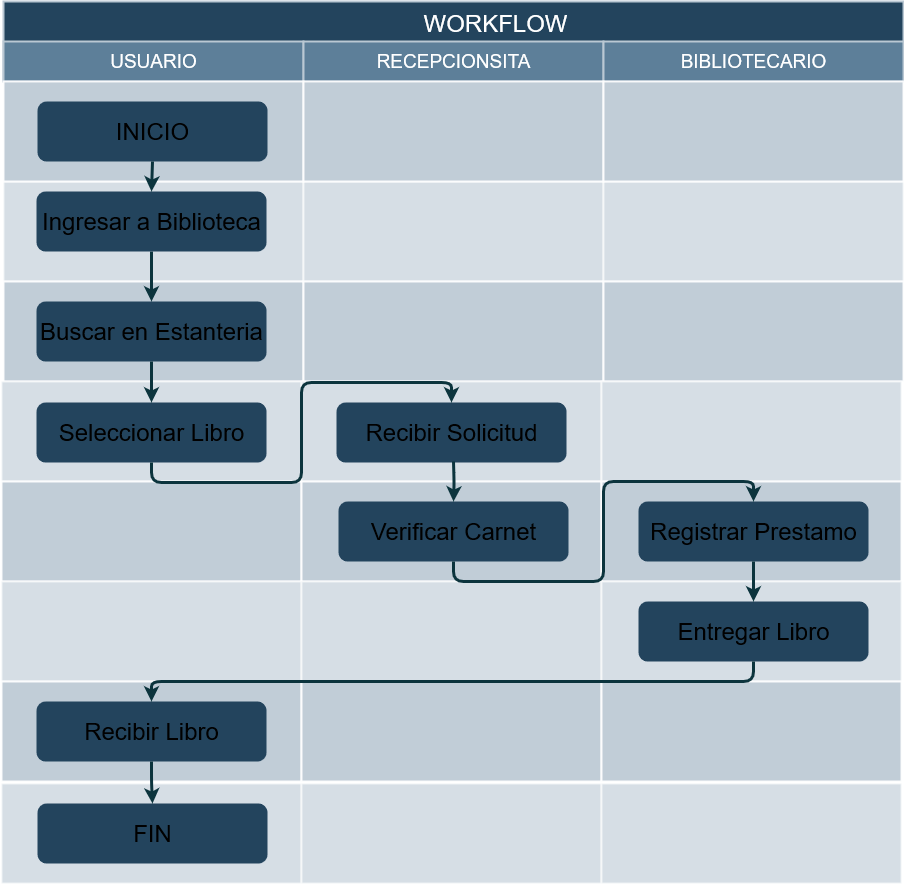

The diagram above was exported from draw.io. Its source (the exported page's mxGraphModel, read from the mxfile embedded in the PNG):
<mxGraphModel dx="1760" dy="84" grid="0" gridSize="10" guides="1" tooltips="1" connect="1" arrows="1" fold="1" page="0" pageScale="1" pageWidth="1169" pageHeight="827" background="none" math="0" shadow="0">
  <root>
    <mxCell id="0" />
    <mxCell id="1" parent="0" />
    <mxCell id="56" value="&lt;div&gt;WORKFLOW&lt;/div&gt;&lt;div&gt;&lt;br&gt;&lt;/div&gt;" style="strokeColor=#BAC8D3;fillColor=#23445D;fontSize=24;strokeWidth=2;fontFamily=Helvetica;html=1;fontColor=#FFFFFF;fontStyle=0;spacingBottom=8;spacingRight=0;spacingLeft=83;" parent="1" vertex="1">
      <mxGeometry x="260" y="910" width="900" height="80" as="geometry" />
    </mxCell>
    <mxCell id="68" value="" style="strokeColor=#FFFFFF;fillColor=#BAC8D3;fontSize=18;strokeWidth=2;fontFamily=Helvetica;html=1;opacity=60;" parent="1" vertex="1">
      <mxGeometry x="260" y="1090" width="300" height="100" as="geometry" />
    </mxCell>
    <mxCell id="69" value="" style="strokeColor=#FFFFFF;fillColor=#BAC8D3;fontSize=18;strokeWidth=2;fontFamily=Helvetica;html=1;opacity=90;" parent="1" vertex="1">
      <mxGeometry x="260" y="1190" width="300" height="100" as="geometry" />
    </mxCell>
    <mxCell id="89" style="edgeStyle=orthogonalEdgeStyle;rounded=1;jumpStyle=none;html=1;labelBackgroundColor=#ffffff;startArrow=none;startFill=0;endArrow=classic;jettySize=auto;orthogonalLoop=1;strokeColor=#0C343D;strokeWidth=3;fontFamily=Helvetica;fontSize=11;fontColor=#000000;exitX=0.5;exitY=1;exitDx=0;exitDy=0;entryX=0.5;entryY=0;entryDx=0;entryDy=0;" parent="1" source="90" target="n_mozeSC_WwpuEqmwc1o-212" edge="1">
      <mxGeometry relative="1" as="geometry">
        <Array as="points" />
        <mxPoint x="160" y="1190" as="sourcePoint" />
        <mxPoint x="408" y="1200" as="targetPoint" />
      </mxGeometry>
    </mxCell>
    <mxCell id="90" value="&lt;font style=&quot;font-size: 24px;&quot;&gt;Ingresar a Biblioteca&lt;/font&gt;" style="rounded=1;fillColor=#23445D;strokeColor=none;strokeWidth=2;fontFamily=Helvetica;html=1;gradientColor=none;" parent="1" vertex="1">
      <mxGeometry x="293" y="1100" width="230" height="60" as="geometry" />
    </mxCell>
    <mxCell id="140" value="" style="group" parent="1" connectable="0" vertex="1">
      <mxGeometry x="260" y="950" width="300" height="40" as="geometry" />
    </mxCell>
    <mxCell id="141" value="USUARIO" style="strokeColor=#BAC8D3;fillColor=#5d7f99;fontSize=19;strokeWidth=2;fontFamily=Helvetica;html=1;labelBackgroundColor=none;fontColor=#FFFFFF;" parent="140" vertex="1">
      <mxGeometry width="299.99952198091125" height="40" as="geometry" />
    </mxCell>
    <mxCell id="142" value="RECEPCIONSITA" style="strokeColor=#BAC8D3;fillColor=#5d7f99;fontSize=19;strokeWidth=2;fontFamily=Helvetica;html=1;labelBackgroundColor=none;fontColor=#FFFFFF;" parent="140" vertex="1">
      <mxGeometry x="299.99952198091125" width="299.99952198091125" height="40" as="geometry" />
    </mxCell>
    <mxCell id="143" value="BIBLIOTECARIO" style="strokeColor=#BAC8D3;fillColor=#5d7f99;fontSize=19;strokeWidth=2;fontFamily=Helvetica;html=1;labelBackgroundColor=none;fontColor=#FFFFFF;" parent="140" vertex="1">
      <mxGeometry x="599.9990439618224" width="300" height="40" as="geometry" />
    </mxCell>
    <mxCell id="n_mozeSC_WwpuEqmwc1o-148" value="" style="strokeColor=#FFFFFF;fillColor=#BAC8D3;fontSize=18;strokeWidth=2;fontFamily=Helvetica;html=1;opacity=60;" parent="1" vertex="1">
      <mxGeometry x="560" y="1090" width="300" height="100" as="geometry" />
    </mxCell>
    <mxCell id="n_mozeSC_WwpuEqmwc1o-149" value="" style="strokeColor=#FFFFFF;fillColor=#BAC8D3;fontSize=18;strokeWidth=2;fontFamily=Helvetica;html=1;opacity=90;" parent="1" vertex="1">
      <mxGeometry x="560" y="1190" width="300" height="100" as="geometry" />
    </mxCell>
    <mxCell id="n_mozeSC_WwpuEqmwc1o-152" value="" style="strokeColor=#FFFFFF;fillColor=#BAC8D3;fontSize=18;strokeWidth=2;fontFamily=Helvetica;html=1;opacity=60;" parent="1" vertex="1">
      <mxGeometry x="860" y="1090" width="300" height="100" as="geometry" />
    </mxCell>
    <mxCell id="n_mozeSC_WwpuEqmwc1o-153" value="" style="strokeColor=#FFFFFF;fillColor=#BAC8D3;fontSize=18;strokeWidth=2;fontFamily=Helvetica;html=1;opacity=90;" parent="1" vertex="1">
      <mxGeometry x="860" y="1190" width="300" height="100" as="geometry" />
    </mxCell>
    <mxCell id="n_mozeSC_WwpuEqmwc1o-156" value="" style="strokeColor=#FFFFFF;fillColor=#BAC8D3;fontSize=18;strokeWidth=2;fontFamily=Helvetica;html=1;opacity=60;" parent="1" vertex="1">
      <mxGeometry x="258" y="1290" width="300" height="100" as="geometry" />
    </mxCell>
    <mxCell id="n_mozeSC_WwpuEqmwc1o-157" value="" style="strokeColor=#FFFFFF;fillColor=#BAC8D3;fontSize=18;strokeWidth=2;fontFamily=Helvetica;html=1;opacity=90;" parent="1" vertex="1">
      <mxGeometry x="258" y="1390" width="300" height="100" as="geometry" />
    </mxCell>
    <mxCell id="n_mozeSC_WwpuEqmwc1o-160" value="" style="strokeColor=#FFFFFF;fillColor=#BAC8D3;fontSize=18;strokeWidth=2;fontFamily=Helvetica;html=1;opacity=60;" parent="1" vertex="1">
      <mxGeometry x="558" y="1290" width="300" height="100" as="geometry" />
    </mxCell>
    <mxCell id="n_mozeSC_WwpuEqmwc1o-161" value="" style="strokeColor=#FFFFFF;fillColor=#BAC8D3;fontSize=18;strokeWidth=2;fontFamily=Helvetica;html=1;opacity=90;" parent="1" vertex="1">
      <mxGeometry x="558" y="1390" width="300" height="100" as="geometry" />
    </mxCell>
    <mxCell id="n_mozeSC_WwpuEqmwc1o-164" value="" style="strokeColor=#FFFFFF;fillColor=#BAC8D3;fontSize=18;strokeWidth=2;fontFamily=Helvetica;html=1;opacity=60;" parent="1" vertex="1">
      <mxGeometry x="858" y="1290" width="300" height="100" as="geometry" />
    </mxCell>
    <mxCell id="n_mozeSC_WwpuEqmwc1o-165" value="" style="strokeColor=#FFFFFF;fillColor=#BAC8D3;fontSize=18;strokeWidth=2;fontFamily=Helvetica;html=1;opacity=90;" parent="1" vertex="1">
      <mxGeometry x="858" y="1390" width="300" height="100" as="geometry" />
    </mxCell>
    <mxCell id="n_mozeSC_WwpuEqmwc1o-168" value="" style="strokeColor=#FFFFFF;fillColor=#BAC8D3;fontSize=18;strokeWidth=2;fontFamily=Helvetica;html=1;opacity=60;" parent="1" vertex="1">
      <mxGeometry x="258" y="1490" width="300" height="100" as="geometry" />
    </mxCell>
    <mxCell id="n_mozeSC_WwpuEqmwc1o-169" value="" style="strokeColor=#FFFFFF;fillColor=#BAC8D3;fontSize=18;strokeWidth=2;fontFamily=Helvetica;html=1;opacity=90;" parent="1" vertex="1">
      <mxGeometry x="258" y="1590" width="300" height="100" as="geometry" />
    </mxCell>
    <mxCell id="n_mozeSC_WwpuEqmwc1o-172" value="" style="strokeColor=#FFFFFF;fillColor=#BAC8D3;fontSize=18;strokeWidth=2;fontFamily=Helvetica;html=1;opacity=60;" parent="1" vertex="1">
      <mxGeometry x="558" y="1490" width="300" height="100" as="geometry" />
    </mxCell>
    <mxCell id="n_mozeSC_WwpuEqmwc1o-173" value="" style="strokeColor=#FFFFFF;fillColor=#BAC8D3;fontSize=18;strokeWidth=2;fontFamily=Helvetica;html=1;opacity=90;" parent="1" vertex="1">
      <mxGeometry x="558" y="1590" width="300" height="100" as="geometry" />
    </mxCell>
    <mxCell id="n_mozeSC_WwpuEqmwc1o-176" value="" style="strokeColor=#FFFFFF;fillColor=#BAC8D3;fontSize=18;strokeWidth=2;fontFamily=Helvetica;html=1;opacity=60;" parent="1" vertex="1">
      <mxGeometry x="858" y="1490" width="300" height="100" as="geometry" />
    </mxCell>
    <mxCell id="n_mozeSC_WwpuEqmwc1o-177" value="" style="strokeColor=#FFFFFF;fillColor=#BAC8D3;fontSize=18;strokeWidth=2;fontFamily=Helvetica;html=1;opacity=90;" parent="1" vertex="1">
      <mxGeometry x="858" y="1590" width="300" height="100" as="geometry" />
    </mxCell>
    <mxCell id="n_mozeSC_WwpuEqmwc1o-212" value="&lt;font style=&quot;font-size: 24px;&quot;&gt;Buscar en Estanteria&lt;br&gt;&lt;/font&gt;" style="rounded=1;fillColor=#23445D;strokeColor=none;strokeWidth=2;fontFamily=Helvetica;html=1;gradientColor=none;" parent="1" vertex="1">
      <mxGeometry x="293" y="1210" width="230" height="60" as="geometry" />
    </mxCell>
    <mxCell id="n_mozeSC_WwpuEqmwc1o-213" value="&lt;font style=&quot;font-size: 24px;&quot;&gt;Seleccionar Libro&lt;br&gt;&lt;/font&gt;" style="rounded=1;fillColor=#23445D;strokeColor=none;strokeWidth=2;fontFamily=Helvetica;html=1;gradientColor=none;" parent="1" vertex="1">
      <mxGeometry x="293" y="1311" width="230" height="60" as="geometry" />
    </mxCell>
    <mxCell id="n_mozeSC_WwpuEqmwc1o-215" style="edgeStyle=orthogonalEdgeStyle;rounded=1;jumpStyle=none;html=1;labelBackgroundColor=#ffffff;startArrow=none;startFill=0;endArrow=classic;jettySize=auto;orthogonalLoop=1;strokeColor=#0C343D;strokeWidth=3;fontFamily=Helvetica;fontSize=11;fontColor=#000000;exitX=0.5;exitY=1;exitDx=0;exitDy=0;entryX=0.5;entryY=0;entryDx=0;entryDy=0;" parent="1" source="n_mozeSC_WwpuEqmwc1o-212" target="n_mozeSC_WwpuEqmwc1o-213" edge="1">
      <mxGeometry relative="1" as="geometry">
        <Array as="points" />
        <mxPoint x="418" y="1170" as="sourcePoint" />
        <mxPoint x="418" y="1220" as="targetPoint" />
      </mxGeometry>
    </mxCell>
    <mxCell id="n_mozeSC_WwpuEqmwc1o-216" value="&lt;font style=&quot;font-size: 24px;&quot;&gt;Recibir Solicitud&lt;br&gt;&lt;/font&gt;" style="rounded=1;fillColor=#23445D;strokeColor=none;strokeWidth=2;fontFamily=Helvetica;html=1;gradientColor=none;" parent="1" vertex="1">
      <mxGeometry x="593" y="1311" width="230" height="60" as="geometry" />
    </mxCell>
    <mxCell id="n_mozeSC_WwpuEqmwc1o-217" value="&lt;div&gt;&lt;font style=&quot;font-size: 24px;&quot;&gt;Verificar Carnet&lt;/font&gt;&lt;/div&gt;" style="rounded=1;fillColor=#23445D;strokeColor=none;strokeWidth=2;fontFamily=Helvetica;html=1;gradientColor=none;" parent="1" vertex="1">
      <mxGeometry x="595" y="1410" width="230" height="60" as="geometry" />
    </mxCell>
    <mxCell id="n_mozeSC_WwpuEqmwc1o-218" value="&lt;font style=&quot;font-size: 24px;&quot;&gt;Registrar Prestamo&lt;br&gt;&lt;/font&gt;" style="rounded=1;fillColor=#23445D;strokeColor=none;strokeWidth=2;fontFamily=Helvetica;html=1;gradientColor=none;" parent="1" vertex="1">
      <mxGeometry x="895" y="1410" width="230" height="60" as="geometry" />
    </mxCell>
    <mxCell id="n_mozeSC_WwpuEqmwc1o-219" value="&lt;font style=&quot;font-size: 24px;&quot;&gt;Entregar Libro&lt;br&gt;&lt;/font&gt;" style="rounded=1;fillColor=#23445D;strokeColor=none;strokeWidth=2;fontFamily=Helvetica;html=1;gradientColor=none;" parent="1" vertex="1">
      <mxGeometry x="895" y="1510" width="230" height="60" as="geometry" />
    </mxCell>
    <mxCell id="n_mozeSC_WwpuEqmwc1o-220" value="&lt;font style=&quot;font-size: 24px;&quot;&gt;Recibir Libro&lt;br&gt;&lt;/font&gt;" style="rounded=1;fillColor=#23445D;strokeColor=none;strokeWidth=2;fontFamily=Helvetica;html=1;gradientColor=none;" parent="1" vertex="1">
      <mxGeometry x="293" y="1610" width="230" height="60" as="geometry" />
    </mxCell>
    <mxCell id="n_mozeSC_WwpuEqmwc1o-222" style="edgeStyle=orthogonalEdgeStyle;rounded=1;jumpStyle=none;html=1;labelBackgroundColor=#ffffff;startArrow=none;startFill=0;endArrow=classic;jettySize=auto;orthogonalLoop=1;strokeColor=#0C343D;strokeWidth=3;fontFamily=Helvetica;fontSize=11;fontColor=#000000;entryX=0.5;entryY=0;entryDx=0;entryDy=0;" parent="1" target="n_mozeSC_WwpuEqmwc1o-217" edge="1">
      <mxGeometry relative="1" as="geometry">
        <Array as="points" />
        <mxPoint x="710" y="1370" as="sourcePoint" />
        <mxPoint x="418" y="1321" as="targetPoint" />
      </mxGeometry>
    </mxCell>
    <mxCell id="n_mozeSC_WwpuEqmwc1o-223" style="edgeStyle=orthogonalEdgeStyle;rounded=1;jumpStyle=none;html=1;labelBackgroundColor=#ffffff;startArrow=none;startFill=0;endArrow=classic;jettySize=auto;orthogonalLoop=1;strokeColor=#0C343D;strokeWidth=3;fontFamily=Helvetica;fontSize=11;fontColor=#000000;exitX=0.5;exitY=1;exitDx=0;exitDy=0;entryX=0.5;entryY=0;entryDx=0;entryDy=0;" parent="1" source="n_mozeSC_WwpuEqmwc1o-213" target="n_mozeSC_WwpuEqmwc1o-216" edge="1">
      <mxGeometry relative="1" as="geometry">
        <Array as="points" />
        <mxPoint x="418" y="1280" as="sourcePoint" />
        <mxPoint x="418" y="1321" as="targetPoint" />
      </mxGeometry>
    </mxCell>
    <mxCell id="n_mozeSC_WwpuEqmwc1o-224" style="edgeStyle=orthogonalEdgeStyle;rounded=1;jumpStyle=none;html=1;labelBackgroundColor=#ffffff;startArrow=none;startFill=0;endArrow=classic;jettySize=auto;orthogonalLoop=1;strokeColor=#0C343D;strokeWidth=3;fontFamily=Helvetica;fontSize=11;fontColor=#000000;entryX=0.5;entryY=0;entryDx=0;entryDy=0;exitX=0.5;exitY=1;exitDx=0;exitDy=0;" parent="1" source="n_mozeSC_WwpuEqmwc1o-217" target="n_mozeSC_WwpuEqmwc1o-218" edge="1">
      <mxGeometry relative="1" as="geometry">
        <Array as="points" />
        <mxPoint x="720" y="1380" as="sourcePoint" />
        <mxPoint x="720" y="1420" as="targetPoint" />
      </mxGeometry>
    </mxCell>
    <mxCell id="n_mozeSC_WwpuEqmwc1o-225" style="edgeStyle=orthogonalEdgeStyle;rounded=1;jumpStyle=none;html=1;labelBackgroundColor=#ffffff;startArrow=none;startFill=0;endArrow=classic;jettySize=auto;orthogonalLoop=1;strokeColor=#0C343D;strokeWidth=3;fontFamily=Helvetica;fontSize=11;fontColor=#000000;entryX=0.5;entryY=0;entryDx=0;entryDy=0;exitX=0.5;exitY=1;exitDx=0;exitDy=0;" parent="1" source="n_mozeSC_WwpuEqmwc1o-218" target="n_mozeSC_WwpuEqmwc1o-219" edge="1">
      <mxGeometry relative="1" as="geometry">
        <Array as="points" />
        <mxPoint x="1010" y="1470" as="sourcePoint" />
        <mxPoint x="720" y="1420" as="targetPoint" />
      </mxGeometry>
    </mxCell>
    <mxCell id="n_mozeSC_WwpuEqmwc1o-226" style="edgeStyle=orthogonalEdgeStyle;rounded=1;jumpStyle=none;html=1;labelBackgroundColor=#ffffff;startArrow=none;startFill=0;endArrow=classic;jettySize=auto;orthogonalLoop=1;strokeColor=#0C343D;strokeWidth=3;fontFamily=Helvetica;fontSize=11;fontColor=#000000;entryX=0.5;entryY=0;entryDx=0;entryDy=0;exitX=0.5;exitY=1;exitDx=0;exitDy=0;" parent="1" source="n_mozeSC_WwpuEqmwc1o-219" target="n_mozeSC_WwpuEqmwc1o-220" edge="1">
      <mxGeometry relative="1" as="geometry">
        <Array as="points" />
        <mxPoint x="1020" y="1480" as="sourcePoint" />
        <mxPoint x="1020" y="1520" as="targetPoint" />
      </mxGeometry>
    </mxCell>
    <mxCell id="kU8I-R_v8W5MhnM2AQnY-143" value="" style="strokeColor=#FFFFFF;fillColor=#BAC8D3;fontSize=18;strokeWidth=2;fontFamily=Helvetica;html=1;opacity=60;" vertex="1" parent="1">
      <mxGeometry x="258" y="1692" width="300" height="100" as="geometry" />
    </mxCell>
    <mxCell id="kU8I-R_v8W5MhnM2AQnY-144" value="" style="strokeColor=#FFFFFF;fillColor=#BAC8D3;fontSize=18;strokeWidth=2;fontFamily=Helvetica;html=1;opacity=90;" vertex="1" parent="1">
      <mxGeometry x="260" y="990" width="300" height="100" as="geometry" />
    </mxCell>
    <mxCell id="kU8I-R_v8W5MhnM2AQnY-145" value="" style="strokeColor=#FFFFFF;fillColor=#BAC8D3;fontSize=18;strokeWidth=2;fontFamily=Helvetica;html=1;opacity=60;" vertex="1" parent="1">
      <mxGeometry x="558" y="1692" width="300" height="100" as="geometry" />
    </mxCell>
    <mxCell id="kU8I-R_v8W5MhnM2AQnY-146" value="" style="strokeColor=#FFFFFF;fillColor=#BAC8D3;fontSize=18;strokeWidth=2;fontFamily=Helvetica;html=1;opacity=90;" vertex="1" parent="1">
      <mxGeometry x="560" y="990" width="300" height="100" as="geometry" />
    </mxCell>
    <mxCell id="kU8I-R_v8W5MhnM2AQnY-147" value="" style="strokeColor=#FFFFFF;fillColor=#BAC8D3;fontSize=18;strokeWidth=2;fontFamily=Helvetica;html=1;opacity=60;" vertex="1" parent="1">
      <mxGeometry x="858" y="1692" width="300" height="100" as="geometry" />
    </mxCell>
    <mxCell id="kU8I-R_v8W5MhnM2AQnY-148" value="" style="strokeColor=#FFFFFF;fillColor=#BAC8D3;fontSize=18;strokeWidth=2;fontFamily=Helvetica;html=1;opacity=90;" vertex="1" parent="1">
      <mxGeometry x="860" y="990" width="300" height="100" as="geometry" />
    </mxCell>
    <mxCell id="kU8I-R_v8W5MhnM2AQnY-151" value="&lt;font style=&quot;font-size: 24px;&quot;&gt;INICIO&lt;br&gt;&lt;/font&gt;" style="rounded=1;fillColor=#23445D;strokeColor=none;strokeWidth=2;fontFamily=Helvetica;html=1;gradientColor=none;" vertex="1" parent="1">
      <mxGeometry x="294" y="1010" width="230" height="60" as="geometry" />
    </mxCell>
    <mxCell id="kU8I-R_v8W5MhnM2AQnY-152" value="&lt;font style=&quot;font-size: 24px;&quot;&gt;FIN&lt;br&gt;&lt;/font&gt;" style="rounded=1;fillColor=#23445D;strokeColor=none;strokeWidth=2;fontFamily=Helvetica;html=1;gradientColor=none;" vertex="1" parent="1">
      <mxGeometry x="294" y="1712" width="230" height="60" as="geometry" />
    </mxCell>
    <mxCell id="kU8I-R_v8W5MhnM2AQnY-153" style="edgeStyle=orthogonalEdgeStyle;rounded=1;jumpStyle=none;html=1;labelBackgroundColor=#ffffff;startArrow=none;startFill=0;endArrow=classic;jettySize=auto;orthogonalLoop=1;strokeColor=#0C343D;strokeWidth=3;fontFamily=Helvetica;fontSize=11;fontColor=#000000;entryX=0.5;entryY=0;entryDx=0;entryDy=0;exitX=0.5;exitY=1;exitDx=0;exitDy=0;" edge="1" parent="1" source="n_mozeSC_WwpuEqmwc1o-220" target="kU8I-R_v8W5MhnM2AQnY-152">
      <mxGeometry relative="1" as="geometry">
        <Array as="points" />
        <mxPoint x="411" y="1665" as="sourcePoint" />
        <mxPoint x="418" y="1620" as="targetPoint" />
      </mxGeometry>
    </mxCell>
    <mxCell id="kU8I-R_v8W5MhnM2AQnY-154" style="edgeStyle=orthogonalEdgeStyle;rounded=1;jumpStyle=none;html=1;labelBackgroundColor=#ffffff;startArrow=none;startFill=0;endArrow=classic;jettySize=auto;orthogonalLoop=1;strokeColor=#0C343D;strokeWidth=3;fontFamily=Helvetica;fontSize=11;fontColor=#000000;exitX=0.5;exitY=1;exitDx=0;exitDy=0;entryX=0.5;entryY=0;entryDx=0;entryDy=0;" edge="1" parent="1" source="kU8I-R_v8W5MhnM2AQnY-151" target="90">
      <mxGeometry relative="1" as="geometry">
        <Array as="points" />
        <mxPoint x="418" y="1170" as="sourcePoint" />
        <mxPoint x="418" y="1220" as="targetPoint" />
      </mxGeometry>
    </mxCell>
  </root>
</mxGraphModel>